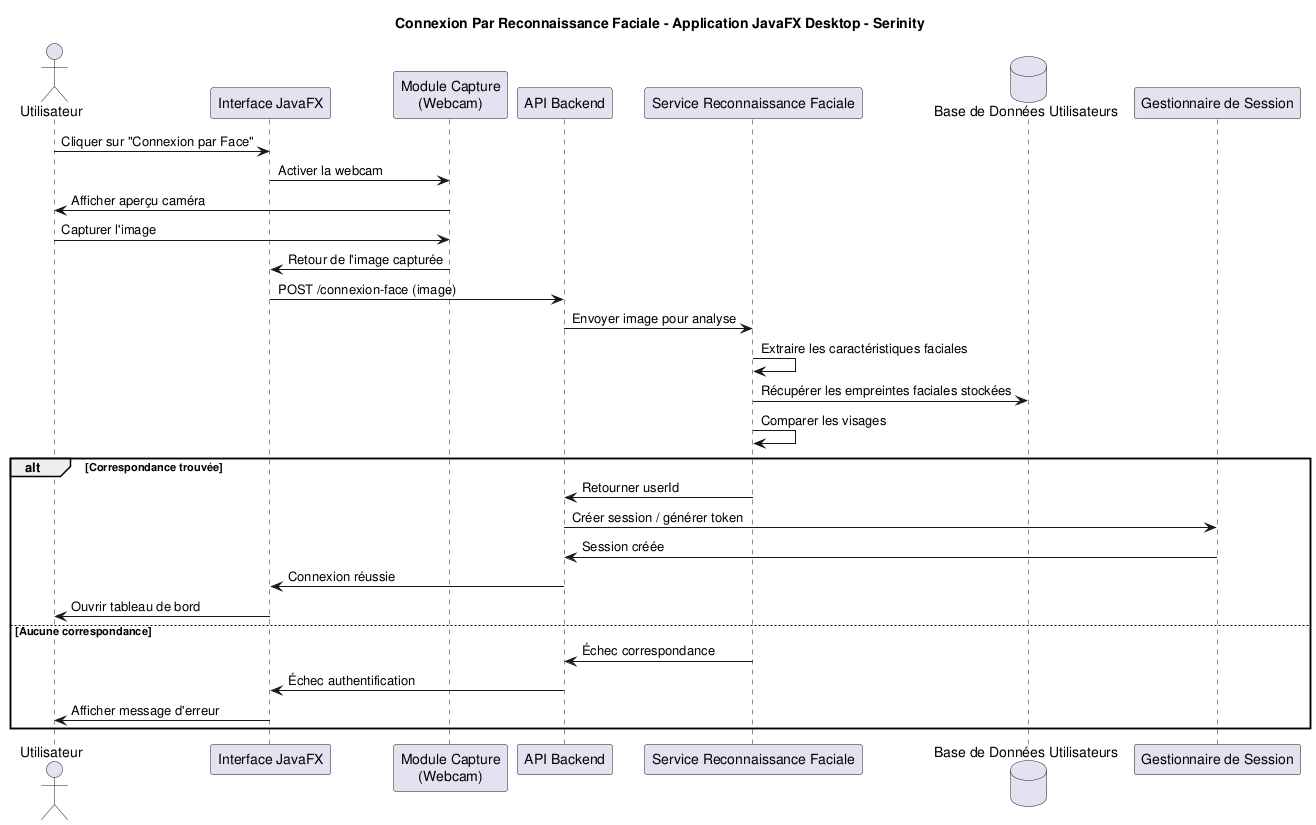

The diagram above was rendered by PlantUML. Its source (embedded in the PNG):
@startuml
title Connexion Par Reconnaissance Faciale - Application JavaFX Desktop - Serinity

actor Utilisateur
participant "Interface JavaFX" as UI
participant "Module Capture\n(Webcam)" as CAM
participant "API Backend" as API
participant "Service Reconnaissance Faciale" as FRS
database "Base de Données Utilisateurs" as DB
participant "Gestionnaire de Session" as SM

Utilisateur -> UI : Cliquer sur "Connexion par Face"
UI -> CAM : Activer la webcam
CAM -> Utilisateur : Afficher aperçu caméra
Utilisateur -> CAM : Capturer l'image

CAM -> UI : Retour de l'image capturée
UI -> API : POST /connexion-face (image)

API -> FRS : Envoyer image pour analyse
FRS -> FRS : Extraire les caractéristiques faciales
FRS -> DB : Récupérer les empreintes faciales stockées
FRS -> FRS : Comparer les visages

alt Correspondance trouvée
    FRS -> API : Retourner userId
    API -> SM : Créer session / générer token
    SM -> API : Session créée
    API -> UI : Connexion réussie
    UI -> Utilisateur : Ouvrir tableau de bord
else Aucune correspondance
    FRS -> API : Échec correspondance
    API -> UI : Échec authentification
    UI -> Utilisateur : Afficher message d'erreur
end

@enduml